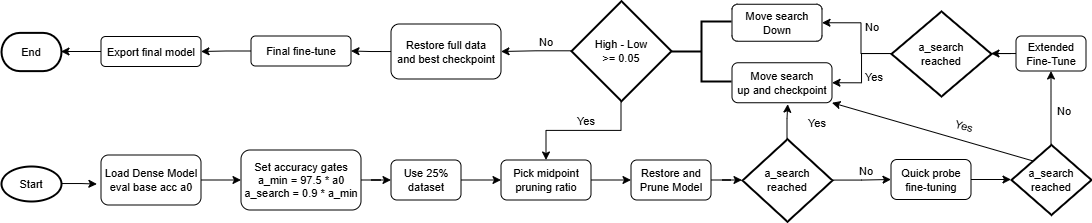

The diagram above was exported from draw.io. Its source (the exported page's mxGraphModel, read from the mxfile embedded in the PNG):
<mxGraphModel dx="1377" dy="801" grid="1" gridSize="10" guides="1" tooltips="1" connect="1" arrows="1" fold="1" page="0" pageScale="1" pageWidth="850" pageHeight="1100" math="0" shadow="0">
  <root>
    <mxCell id="0" />
    <mxCell id="1" parent="0" />
    <mxCell id="9RpscwvPigSoi4IwXVmB-1" parent="1" style="strokeWidth=2;html=1;shape=mxgraph.flowchart.start_1;whiteSpace=wrap;fontSize=11;" value="Start" vertex="1">
      <mxGeometry height="35" width="60" x="140" y="295" as="geometry" />
    </mxCell>
    <mxCell id="9RpscwvPigSoi4IwXVmB-51" edge="1" parent="1" source="9RpscwvPigSoi4IwXVmB-3" style="edgeStyle=orthogonalEdgeStyle;rounded=0;orthogonalLoop=1;jettySize=auto;html=1;entryX=0;entryY=0.5;entryDx=0;entryDy=0;fontSize=11;" target="9RpscwvPigSoi4IwXVmB-4">
      <mxGeometry relative="1" as="geometry" />
    </mxCell>
    <mxCell id="9RpscwvPigSoi4IwXVmB-3" parent="1" style="rounded=1;whiteSpace=wrap;html=1;fontSize=11;" value="Load Dense Model&lt;br&gt;eval base acc a0" vertex="1">
      <mxGeometry height="50" width="100" x="240" y="284" as="geometry" />
    </mxCell>
    <mxCell id="9RpscwvPigSoi4IwXVmB-52" edge="1" parent="1" source="9RpscwvPigSoi4IwXVmB-4" style="edgeStyle=orthogonalEdgeStyle;rounded=0;orthogonalLoop=1;jettySize=auto;html=1;fontSize=11;" target="9RpscwvPigSoi4IwXVmB-5">
      <mxGeometry relative="1" as="geometry" />
    </mxCell>
    <mxCell id="9RpscwvPigSoi4IwXVmB-4" parent="1" style="rounded=1;whiteSpace=wrap;html=1;fontSize=11;" value="Set accuracy gates&lt;div&gt;a_min = 97.5 * a0&lt;/div&gt;&lt;div&gt;a_search = 0.9 * a_min&lt;/div&gt;" vertex="1">
      <mxGeometry height="60" width="120" x="380" y="279" as="geometry" />
    </mxCell>
    <mxCell id="9RpscwvPigSoi4IwXVmB-44" edge="1" parent="1" source="9RpscwvPigSoi4IwXVmB-5" style="edgeStyle=orthogonalEdgeStyle;rounded=0;orthogonalLoop=1;jettySize=auto;html=1;fontSize=11;" target="9RpscwvPigSoi4IwXVmB-6">
      <mxGeometry relative="1" as="geometry" />
    </mxCell>
    <mxCell id="9RpscwvPigSoi4IwXVmB-5" parent="1" style="rounded=1;whiteSpace=wrap;html=1;fontSize=11;" value="Use 25% dataset" vertex="1">
      <mxGeometry height="40" width="70" x="530" y="289" as="geometry" />
    </mxCell>
    <mxCell id="9RpscwvPigSoi4IwXVmB-53" edge="1" parent="1" source="9RpscwvPigSoi4IwXVmB-6" style="edgeStyle=orthogonalEdgeStyle;rounded=0;orthogonalLoop=1;jettySize=auto;html=1;entryX=0;entryY=0.5;entryDx=0;entryDy=0;fontSize=11;" target="9RpscwvPigSoi4IwXVmB-8">
      <mxGeometry relative="1" as="geometry" />
    </mxCell>
    <mxCell id="9RpscwvPigSoi4IwXVmB-6" parent="1" style="rounded=1;whiteSpace=wrap;html=1;fontSize=11;" value="Pick midpoint&lt;br&gt;pruning ratio" vertex="1">
      <mxGeometry height="40" width="90" x="640" y="289" as="geometry" />
    </mxCell>
    <mxCell id="9RpscwvPigSoi4IwXVmB-8" parent="1" style="rounded=1;whiteSpace=wrap;html=1;fontSize=11;" value="Restore and &lt;br&gt;Prune Model" vertex="1">
      <mxGeometry height="40" width="80" x="770" y="289" as="geometry" />
    </mxCell>
    <mxCell id="9RpscwvPigSoi4IwXVmB-14" edge="1" parent="1" source="9RpscwvPigSoi4IwXVmB-11" style="edgeStyle=orthogonalEdgeStyle;rounded=0;orthogonalLoop=1;jettySize=auto;html=1;entryX=0;entryY=0.5;entryDx=0;entryDy=0;fontSize=11;" target="9RpscwvPigSoi4IwXVmB-12">
      <mxGeometry relative="1" as="geometry" />
    </mxCell>
    <mxCell id="9RpscwvPigSoi4IwXVmB-11" parent="1" style="strokeWidth=2;html=1;shape=mxgraph.flowchart.decision;whiteSpace=wrap;fontSize=11;" value="a_search&lt;br&gt;reached" vertex="1">
      <mxGeometry height="82.5" width="90" x="881" y="267.75" as="geometry" />
    </mxCell>
    <mxCell id="9RpscwvPigSoi4IwXVmB-60" edge="1" parent="1" source="9RpscwvPigSoi4IwXVmB-12" style="edgeStyle=orthogonalEdgeStyle;rounded=0;orthogonalLoop=1;jettySize=auto;html=1;entryX=0;entryY=0.5;entryDx=0;entryDy=0;entryPerimeter=0;fontSize=11;" target="9RpscwvPigSoi4IwXVmB-13">
      <mxGeometry relative="1" as="geometry">
        <mxPoint x="1140" y="310" as="targetPoint" />
      </mxGeometry>
    </mxCell>
    <mxCell id="9RpscwvPigSoi4IwXVmB-12" parent="1" style="rounded=1;whiteSpace=wrap;html=1;fontSize=11;" value="Quick probe &lt;br&gt;fine-tuning" vertex="1">
      <mxGeometry height="40" width="80" x="1030" y="288.5" as="geometry" />
    </mxCell>
    <mxCell id="9RpscwvPigSoi4IwXVmB-18" edge="1" parent="1" source="9RpscwvPigSoi4IwXVmB-13" style="edgeStyle=orthogonalEdgeStyle;rounded=0;orthogonalLoop=1;jettySize=auto;html=1;entryX=0.5;entryY=1;entryDx=0;entryDy=0;fontSize=11;" target="9RpscwvPigSoi4IwXVmB-16">
      <mxGeometry relative="1" as="geometry" />
    </mxCell>
    <mxCell id="9RpscwvPigSoi4IwXVmB-13" parent="1" style="strokeWidth=2;html=1;shape=mxgraph.flowchart.decision;whiteSpace=wrap;fontSize=11;" value="a_search&lt;br&gt;reached" vertex="1">
      <mxGeometry height="70" width="80" x="1150" y="273.5" as="geometry" />
    </mxCell>
    <mxCell id="9RpscwvPigSoi4IwXVmB-15" parent="1" style="text;html=1;whiteSpace=wrap;strokeColor=none;fillColor=none;align=center;verticalAlign=middle;rounded=0;fontSize=11;" value="No" vertex="1">
      <mxGeometry height="20" width="30" x="990" y="290" as="geometry" />
    </mxCell>
    <mxCell id="9RpscwvPigSoi4IwXVmB-16" parent="1" style="rounded=1;whiteSpace=wrap;html=1;fontSize=11;" value="Extended &lt;br&gt;Fine-Tune" vertex="1">
      <mxGeometry height="35" width="70" x="1155" y="165" as="geometry" />
    </mxCell>
    <mxCell id="9RpscwvPigSoi4IwXVmB-63" edge="1" parent="1" source="9RpscwvPigSoi4IwXVmB-17" style="edgeStyle=orthogonalEdgeStyle;rounded=0;orthogonalLoop=1;jettySize=auto;html=1;entryX=1;entryY=0.5;entryDx=0;entryDy=0;fontSize=11;" target="9RpscwvPigSoi4IwXVmB-20">
      <mxGeometry relative="1" as="geometry" />
    </mxCell>
    <mxCell id="9RpscwvPigSoi4IwXVmB-78" edge="1" parent="1" source="9RpscwvPigSoi4IwXVmB-17" style="edgeStyle=orthogonalEdgeStyle;rounded=0;orthogonalLoop=1;jettySize=auto;html=1;entryX=1;entryY=0.5;entryDx=0;entryDy=0;" target="9RpscwvPigSoi4IwXVmB-26">
      <mxGeometry relative="1" as="geometry">
        <Array as="points">
          <mxPoint x="1000" y="183" />
          <mxPoint x="1000" y="152" />
        </Array>
      </mxGeometry>
    </mxCell>
    <mxCell id="9RpscwvPigSoi4IwXVmB-17" parent="1" style="strokeWidth=2;html=1;shape=mxgraph.flowchart.decision;whiteSpace=wrap;fontSize=11;" value="a_search&lt;br&gt;reached" vertex="1">
      <mxGeometry height="85" width="100" x="1030" y="140" as="geometry" />
    </mxCell>
    <mxCell id="9RpscwvPigSoi4IwXVmB-19" parent="1" style="text;html=1;whiteSpace=wrap;strokeColor=none;fillColor=none;align=center;verticalAlign=middle;rounded=0;fontSize=11;" value="No" vertex="1">
      <mxGeometry height="20" width="30" x="1188" y="229.75" as="geometry" />
    </mxCell>
    <mxCell id="9RpscwvPigSoi4IwXVmB-20" parent="1" style="rounded=1;whiteSpace=wrap;html=1;fontSize=11;" value="Move search&lt;br&gt;up and checkpoint" vertex="1">
      <mxGeometry height="40" width="100" x="871" y="191.75" as="geometry" />
    </mxCell>
    <mxCell id="9RpscwvPigSoi4IwXVmB-25" parent="1" style="text;html=1;whiteSpace=wrap;strokeColor=none;fillColor=none;align=center;verticalAlign=middle;rounded=0;fontSize=11;" value="Yes" vertex="1">
      <mxGeometry height="20" width="30" x="998" y="195.5" as="geometry" />
    </mxCell>
    <mxCell id="9RpscwvPigSoi4IwXVmB-26" parent="1" style="rounded=1;whiteSpace=wrap;html=1;fontSize=11;" value="Move search &lt;br&gt;Down" vertex="1">
      <mxGeometry height="37" width="90" x="871" y="133.25" as="geometry" />
    </mxCell>
    <mxCell id="9RpscwvPigSoi4IwXVmB-28" parent="1" style="text;html=1;whiteSpace=wrap;strokeColor=none;fillColor=none;align=center;verticalAlign=middle;rounded=0;fontSize=11;" value="No" vertex="1">
      <mxGeometry height="20" width="18" x="1002" y="145.5" as="geometry" />
    </mxCell>
    <mxCell id="9RpscwvPigSoi4IwXVmB-29" parent="1" style="strokeWidth=2;html=1;shape=mxgraph.flowchart.annotation_2;align=left;labelPosition=right;pointerEvents=1;autosizeText=1;fontSize=11;" value="" vertex="1">
      <mxGeometry height="60" width="60" x="810" y="150" as="geometry" />
    </mxCell>
    <mxCell id="9RpscwvPigSoi4IwXVmB-35" parent="1" style="text;html=1;whiteSpace=wrap;strokeColor=none;fillColor=none;align=center;verticalAlign=middle;rounded=0;fontSize=11;" value="Yes" vertex="1">
      <mxGeometry height="20" width="30" x="941" y="242" as="geometry" />
    </mxCell>
    <mxCell id="9RpscwvPigSoi4IwXVmB-37" edge="1" parent="1" source="9RpscwvPigSoi4IwXVmB-13" style="endArrow=classic;html=1;rounded=0;exitX=0.272;exitY=0.234;exitDx=0;exitDy=0;exitPerimeter=0;entryX=1;entryY=1;entryDx=0;entryDy=0;fontSize=11;" target="9RpscwvPigSoi4IwXVmB-20" value="">
      <mxGeometry height="50" relative="1" width="50" as="geometry">
        <mxPoint x="690" y="340" as="sourcePoint" />
        <mxPoint x="740" y="290" as="targetPoint" />
      </mxGeometry>
    </mxCell>
    <mxCell id="9RpscwvPigSoi4IwXVmB-38" parent="1" style="text;html=1;whiteSpace=wrap;strokeColor=none;fillColor=none;align=center;verticalAlign=middle;rounded=0;rotation=15;fontSize=11;" value="Yes" vertex="1">
      <mxGeometry height="20" width="30" x="1088" y="245" as="geometry" />
    </mxCell>
    <mxCell id="9RpscwvPigSoi4IwXVmB-41" edge="1" parent="1" source="9RpscwvPigSoi4IwXVmB-8" style="edgeStyle=orthogonalEdgeStyle;rounded=0;orthogonalLoop=1;jettySize=auto;html=1;entryX=0;entryY=0.5;entryDx=0;entryDy=0;entryPerimeter=0;fontSize=11;" target="9RpscwvPigSoi4IwXVmB-11">
      <mxGeometry relative="1" as="geometry" />
    </mxCell>
    <mxCell id="9RpscwvPigSoi4IwXVmB-43" edge="1" parent="1" source="9RpscwvPigSoi4IwXVmB-42" style="edgeStyle=orthogonalEdgeStyle;rounded=0;orthogonalLoop=1;jettySize=auto;html=1;entryX=0.5;entryY=0;entryDx=0;entryDy=0;fontSize=11;" target="9RpscwvPigSoi4IwXVmB-6">
      <mxGeometry relative="1" as="geometry" />
    </mxCell>
    <mxCell id="9RpscwvPigSoi4IwXVmB-67" edge="1" parent="1" source="9RpscwvPigSoi4IwXVmB-42" style="edgeStyle=orthogonalEdgeStyle;rounded=0;orthogonalLoop=1;jettySize=auto;html=1;entryX=1;entryY=0.5;entryDx=0;entryDy=0;fontSize=11;" target="9RpscwvPigSoi4IwXVmB-45">
      <mxGeometry relative="1" as="geometry" />
    </mxCell>
    <mxCell id="9RpscwvPigSoi4IwXVmB-42" parent="1" style="strokeWidth=2;html=1;shape=mxgraph.flowchart.decision;whiteSpace=wrap;fontSize=11;" value="High - Low&lt;br&gt;&amp;gt;= 0.05" vertex="1">
      <mxGeometry height="100" width="100" x="710" y="129.75" as="geometry" />
    </mxCell>
    <mxCell id="9RpscwvPigSoi4IwXVmB-68" edge="1" parent="1" source="9RpscwvPigSoi4IwXVmB-45" style="edgeStyle=orthogonalEdgeStyle;rounded=0;orthogonalLoop=1;jettySize=auto;html=1;entryX=1;entryY=0.5;entryDx=0;entryDy=0;fontSize=11;" target="9RpscwvPigSoi4IwXVmB-46">
      <mxGeometry relative="1" as="geometry" />
    </mxCell>
    <mxCell id="9RpscwvPigSoi4IwXVmB-45" parent="1" style="rounded=1;whiteSpace=wrap;html=1;fontSize=11;" value="Restore full data&lt;br&gt;and best checkpoint" vertex="1">
      <mxGeometry height="55" width="110" x="530" y="153" as="geometry" />
    </mxCell>
    <mxCell id="9RpscwvPigSoi4IwXVmB-69" edge="1" parent="1" source="9RpscwvPigSoi4IwXVmB-46" style="edgeStyle=orthogonalEdgeStyle;rounded=0;orthogonalLoop=1;jettySize=auto;html=1;entryX=1;entryY=0.5;entryDx=0;entryDy=0;fontSize=11;" target="9RpscwvPigSoi4IwXVmB-47">
      <mxGeometry relative="1" as="geometry" />
    </mxCell>
    <mxCell id="9RpscwvPigSoi4IwXVmB-46" parent="1" style="rounded=1;whiteSpace=wrap;html=1;fontSize=11;" value="Final fine-tune" vertex="1">
      <mxGeometry height="30" width="100" x="390" y="165" as="geometry" />
    </mxCell>
    <mxCell id="9RpscwvPigSoi4IwXVmB-47" parent="1" style="rounded=1;whiteSpace=wrap;html=1;fontSize=11;" value="Export final model" vertex="1">
      <mxGeometry height="30" width="100" x="240" y="165.5" as="geometry" />
    </mxCell>
    <mxCell id="9RpscwvPigSoi4IwXVmB-48" parent="1" style="strokeWidth=2;html=1;shape=mxgraph.flowchart.terminator;whiteSpace=wrap;fontSize=11;" value="End" vertex="1">
      <mxGeometry height="38.25" width="60" x="140" y="161.38" as="geometry" />
    </mxCell>
    <mxCell id="9RpscwvPigSoi4IwXVmB-50" edge="1" parent="1" source="9RpscwvPigSoi4IwXVmB-1" style="edgeStyle=orthogonalEdgeStyle;rounded=0;orthogonalLoop=1;jettySize=auto;html=1;entryX=-0.041;entryY=0.581;entryDx=0;entryDy=0;entryPerimeter=0;fontSize=11;" target="9RpscwvPigSoi4IwXVmB-3">
      <mxGeometry relative="1" as="geometry">
        <mxPoint x="220" y="313" as="targetPoint" />
      </mxGeometry>
    </mxCell>
    <mxCell id="9RpscwvPigSoi4IwXVmB-54" edge="1" parent="1" source="9RpscwvPigSoi4IwXVmB-11" style="edgeStyle=orthogonalEdgeStyle;rounded=0;orthogonalLoop=1;jettySize=auto;html=1;entryX=0.557;entryY=1.036;entryDx=0;entryDy=0;entryPerimeter=0;fontSize=11;" target="9RpscwvPigSoi4IwXVmB-20">
      <mxGeometry relative="1" as="geometry" />
    </mxCell>
    <mxCell id="9RpscwvPigSoi4IwXVmB-71" edge="1" parent="1" source="9RpscwvPigSoi4IwXVmB-47" style="edgeStyle=orthogonalEdgeStyle;rounded=0;orthogonalLoop=1;jettySize=auto;html=1;entryX=1;entryY=0.5;entryDx=0;entryDy=0;entryPerimeter=0;fontSize=11;" target="9RpscwvPigSoi4IwXVmB-48">
      <mxGeometry relative="1" as="geometry" />
    </mxCell>
    <mxCell id="9RpscwvPigSoi4IwXVmB-73" edge="1" parent="1" source="9RpscwvPigSoi4IwXVmB-16" style="edgeStyle=orthogonalEdgeStyle;rounded=0;orthogonalLoop=1;jettySize=auto;html=1;entryX=1;entryY=0.5;entryDx=0;entryDy=0;entryPerimeter=0;fontSize=11;" target="9RpscwvPigSoi4IwXVmB-17">
      <mxGeometry relative="1" as="geometry" />
    </mxCell>
    <mxCell id="9RpscwvPigSoi4IwXVmB-74" parent="1" style="text;html=1;whiteSpace=wrap;strokeColor=none;fillColor=none;align=center;verticalAlign=middle;rounded=0;fontSize=11;" value="Yes" vertex="1">
      <mxGeometry height="20" width="30" x="710" y="240" as="geometry" />
    </mxCell>
    <mxCell id="9RpscwvPigSoi4IwXVmB-75" parent="1" style="text;html=1;whiteSpace=wrap;strokeColor=none;fillColor=none;align=center;verticalAlign=middle;rounded=0;fontSize=11;" value="No" vertex="1">
      <mxGeometry height="20" width="30" x="670" y="161.38" as="geometry" />
    </mxCell>
  </root>
</mxGraphModel>